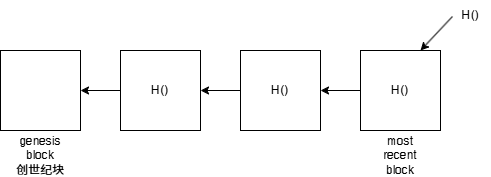

The diagram above was exported from draw.io. Its source (the exported page's mxGraphModel, read from the mxfile embedded in the PNG):
<mxGraphModel dx="946" dy="605" grid="1" gridSize="10" guides="1" tooltips="1" connect="1" arrows="1" fold="1" page="1" pageScale="1" pageWidth="850" pageHeight="1100" math="0" shadow="0">
  <root>
    <mxCell id="0" />
    <mxCell id="1" parent="0" />
    <mxCell id="2GXj3M3mFX6c4vIdb0Hj-1" value="" style="whiteSpace=wrap;html=1;aspect=fixed;" vertex="1" parent="1">
      <mxGeometry x="100" y="170" width="80" height="80" as="geometry" />
    </mxCell>
    <mxCell id="2GXj3M3mFX6c4vIdb0Hj-2" value="H()" style="whiteSpace=wrap;html=1;aspect=fixed;" vertex="1" parent="1">
      <mxGeometry x="220" y="170" width="80" height="80" as="geometry" />
    </mxCell>
    <mxCell id="2GXj3M3mFX6c4vIdb0Hj-4" value="genesis block&lt;div&gt;创世纪块&lt;/div&gt;" style="text;html=1;align=center;verticalAlign=middle;whiteSpace=wrap;rounded=0;" vertex="1" parent="1">
      <mxGeometry x="110" y="260" width="60" height="30" as="geometry" />
    </mxCell>
    <mxCell id="2GXj3M3mFX6c4vIdb0Hj-5" value="" style="endArrow=classic;html=1;rounded=0;exitX=0;exitY=0.5;exitDx=0;exitDy=0;entryX=1;entryY=0.5;entryDx=0;entryDy=0;" edge="1" parent="1" source="2GXj3M3mFX6c4vIdb0Hj-2" target="2GXj3M3mFX6c4vIdb0Hj-1">
      <mxGeometry width="50" height="50" relative="1" as="geometry">
        <mxPoint x="400" y="340" as="sourcePoint" />
        <mxPoint x="450" y="290" as="targetPoint" />
      </mxGeometry>
    </mxCell>
    <mxCell id="2GXj3M3mFX6c4vIdb0Hj-8" value="H()" style="whiteSpace=wrap;html=1;aspect=fixed;" vertex="1" parent="1">
      <mxGeometry x="340" y="170" width="80" height="80" as="geometry" />
    </mxCell>
    <mxCell id="2GXj3M3mFX6c4vIdb0Hj-9" value="" style="endArrow=classic;html=1;rounded=0;exitX=0;exitY=0.5;exitDx=0;exitDy=0;entryX=1;entryY=0.5;entryDx=0;entryDy=0;" edge="1" parent="1" source="2GXj3M3mFX6c4vIdb0Hj-8" target="2GXj3M3mFX6c4vIdb0Hj-2">
      <mxGeometry width="50" height="50" relative="1" as="geometry">
        <mxPoint x="520" y="340" as="sourcePoint" />
        <mxPoint x="300" y="210" as="targetPoint" />
      </mxGeometry>
    </mxCell>
    <mxCell id="2GXj3M3mFX6c4vIdb0Hj-11" value="H()" style="whiteSpace=wrap;html=1;aspect=fixed;" vertex="1" parent="1">
      <mxGeometry x="460" y="170" width="80" height="80" as="geometry" />
    </mxCell>
    <mxCell id="2GXj3M3mFX6c4vIdb0Hj-12" value="" style="endArrow=classic;html=1;rounded=0;exitX=0;exitY=0.5;exitDx=0;exitDy=0;entryX=1;entryY=0.5;entryDx=0;entryDy=0;" edge="1" parent="1" source="2GXj3M3mFX6c4vIdb0Hj-11" target="2GXj3M3mFX6c4vIdb0Hj-8">
      <mxGeometry width="50" height="50" relative="1" as="geometry">
        <mxPoint x="640" y="340" as="sourcePoint" />
        <mxPoint x="420" y="210" as="targetPoint" />
      </mxGeometry>
    </mxCell>
    <mxCell id="2GXj3M3mFX6c4vIdb0Hj-13" value="" style="endArrow=classic;html=1;rounded=0;entryX=0.75;entryY=0;entryDx=0;entryDy=0;exitX=0.05;exitY=0.533;exitDx=0;exitDy=0;exitPerimeter=0;" edge="1" parent="1" source="2GXj3M3mFX6c4vIdb0Hj-14" target="2GXj3M3mFX6c4vIdb0Hj-11">
      <mxGeometry width="50" height="50" relative="1" as="geometry">
        <mxPoint x="560" y="140" as="sourcePoint" />
        <mxPoint x="450" y="290" as="targetPoint" />
      </mxGeometry>
    </mxCell>
    <mxCell id="2GXj3M3mFX6c4vIdb0Hj-14" value="H()" style="text;html=1;align=center;verticalAlign=middle;resizable=0;points=[];autosize=1;strokeColor=none;fillColor=none;" vertex="1" parent="1">
      <mxGeometry x="550" y="120" width="40" height="30" as="geometry" />
    </mxCell>
    <mxCell id="2GXj3M3mFX6c4vIdb0Hj-16" value="most recent block" style="text;html=1;align=center;verticalAlign=middle;whiteSpace=wrap;rounded=0;" vertex="1" parent="1">
      <mxGeometry x="470" y="260" width="60" height="30" as="geometry" />
    </mxCell>
  </root>
</mxGraphModel>